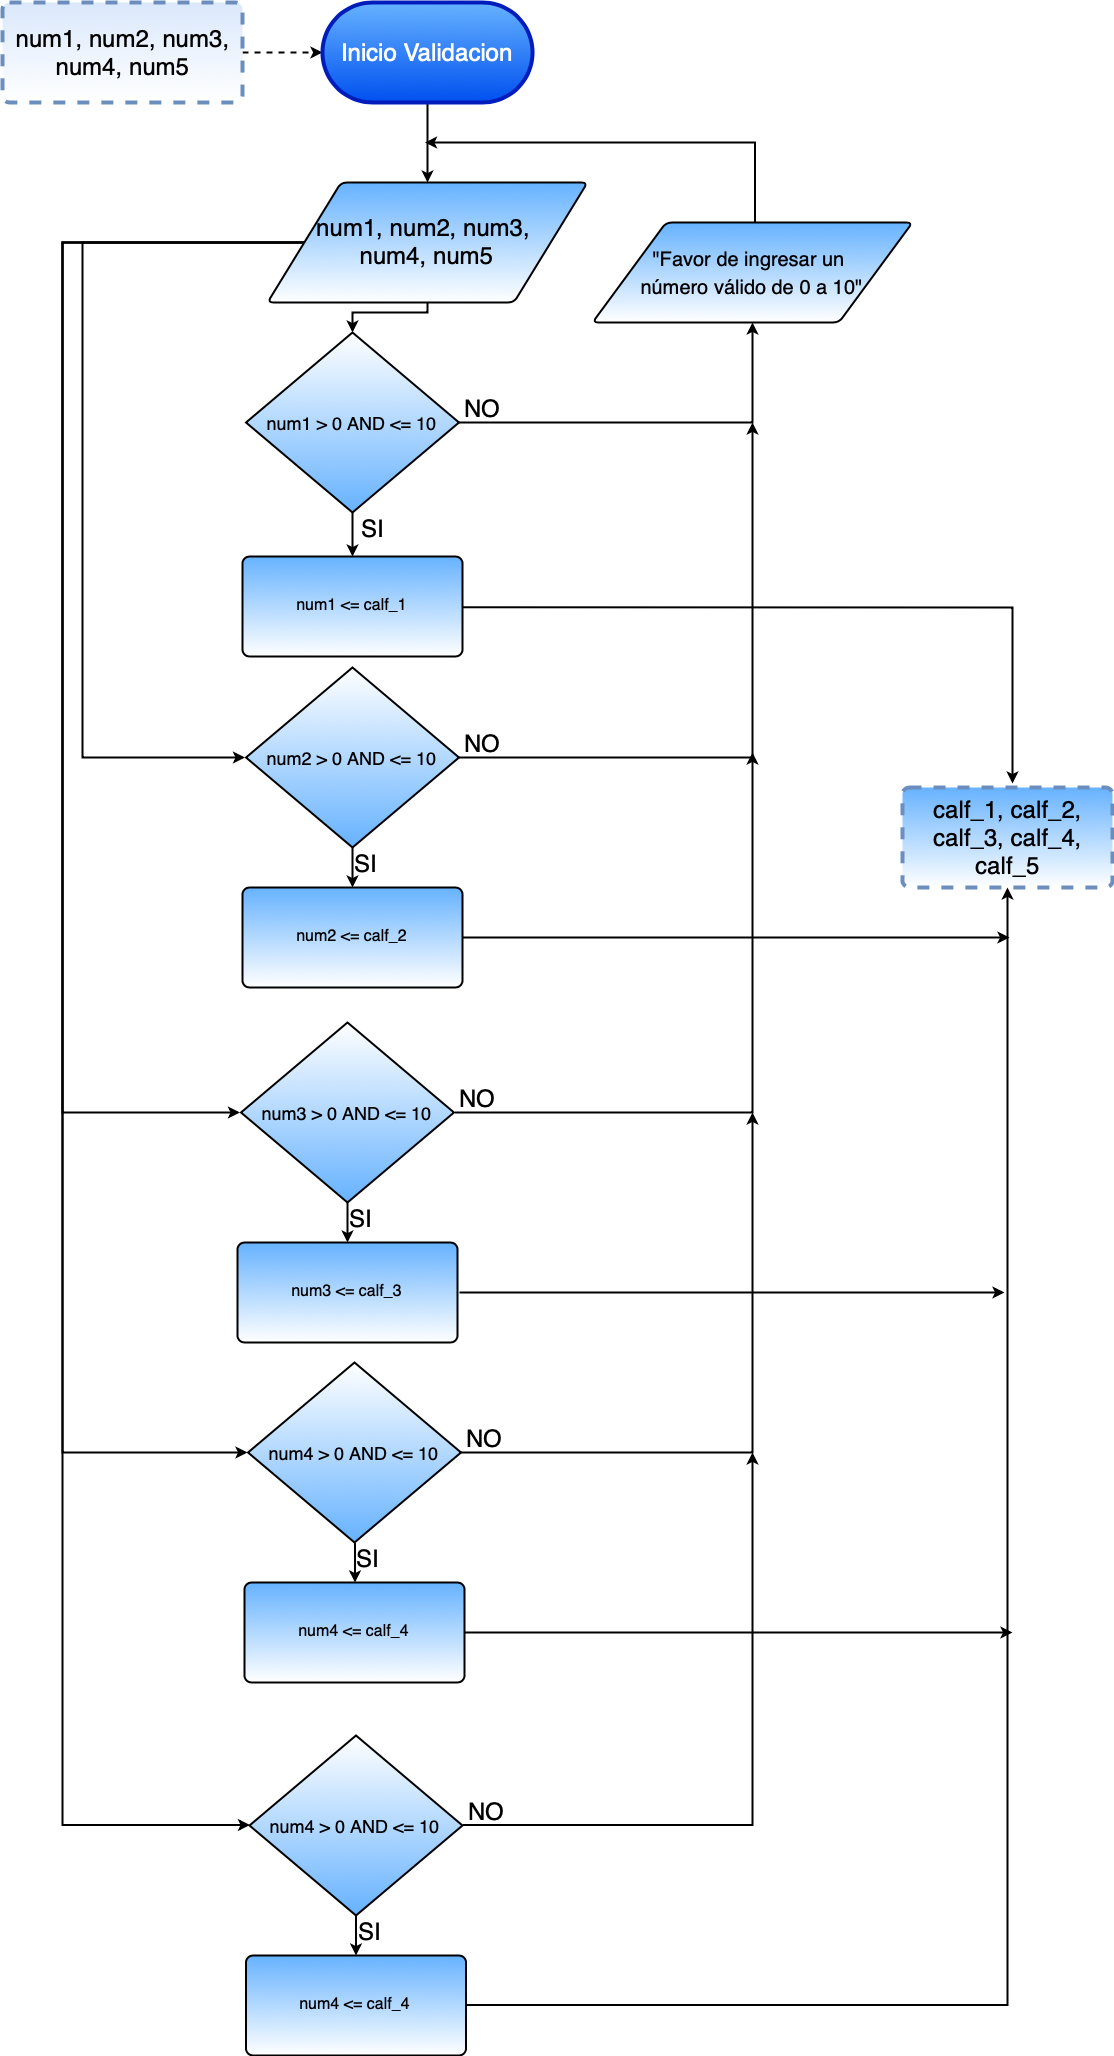

The diagram above was exported from draw.io. Its source (the exported page's mxGraphModel, read from the mxfile embedded in the PNG):
<mxGraphModel dx="2075" dy="1760" grid="1" gridSize="10" guides="1" tooltips="1" connect="1" arrows="1" fold="1" page="1" pageScale="1" pageWidth="827" pageHeight="1169" math="0" shadow="0">
  <root>
    <mxCell id="0" />
    <mxCell id="1" parent="0" />
    <mxCell id="3ZCFLqAC86FZ9CWjE5m1-12" value="" style="edgeStyle=orthogonalEdgeStyle;rounded=0;orthogonalLoop=1;jettySize=auto;html=1;fontSize=24;dashed=1;strokeWidth=2;" parent="1" source="3ZCFLqAC86FZ9CWjE5m1-3" target="3ZCFLqAC86FZ9CWjE5m1-4" edge="1">
      <mxGeometry relative="1" as="geometry" />
    </mxCell>
    <mxCell id="3ZCFLqAC86FZ9CWjE5m1-3" value="&lt;font style=&quot;font-size: 24px&quot;&gt;num1, num2, num3, num4, num5&lt;/font&gt;" style="rounded=1;whiteSpace=wrap;html=1;absoluteArcSize=1;arcSize=14;strokeWidth=4;dashed=1;strokeColor=#6c8ebf;fillColor=#dae8fc;gradientColor=#ffffff;" parent="1" vertex="1">
      <mxGeometry x="20" y="20" width="240" height="100" as="geometry" />
    </mxCell>
    <mxCell id="3ZCFLqAC86FZ9CWjE5m1-10" value="" style="edgeStyle=orthogonalEdgeStyle;rounded=0;orthogonalLoop=1;jettySize=auto;html=1;fontSize=24;strokeWidth=2;" parent="1" source="3ZCFLqAC86FZ9CWjE5m1-4" edge="1">
      <mxGeometry relative="1" as="geometry">
        <mxPoint x="445" y="200" as="targetPoint" />
      </mxGeometry>
    </mxCell>
    <mxCell id="3ZCFLqAC86FZ9CWjE5m1-4" value="&lt;font style=&quot;font-size: 24px&quot;&gt;Inicio Validacion&lt;/font&gt;" style="html=1;dashed=0;whitespace=wrap;shape=mxgraph.dfd.start;strokeColor=#001DBC;strokeWidth=4;fillColor=#0050ef;fontColor=#ffffff;gradientColor=#66B2FF;gradientDirection=north;" parent="1" vertex="1">
      <mxGeometry x="340" y="20" width="210" height="100" as="geometry" />
    </mxCell>
    <mxCell id="nJLflWttON_dn4-5fP9y-6" value="" style="edgeStyle=orthogonalEdgeStyle;rounded=0;orthogonalLoop=1;jettySize=auto;html=1;strokeWidth=2;fontSize=24;" edge="1" parent="1" source="3ZCFLqAC86FZ9CWjE5m1-9" target="nJLflWttON_dn4-5fP9y-5">
      <mxGeometry relative="1" as="geometry" />
    </mxCell>
    <mxCell id="nJLflWttON_dn4-5fP9y-7" value="" style="edgeStyle=orthogonalEdgeStyle;rounded=0;orthogonalLoop=1;jettySize=auto;html=1;strokeWidth=2;fontSize=24;" edge="1" parent="1" source="3ZCFLqAC86FZ9CWjE5m1-9" target="nJLflWttON_dn4-5fP9y-2">
      <mxGeometry relative="1" as="geometry" />
    </mxCell>
    <mxCell id="3ZCFLqAC86FZ9CWjE5m1-9" value="&lt;font style=&quot;font-size: 18px&quot;&gt;num1 &amp;gt; 0 AND &amp;lt;= 10&lt;/font&gt;" style="strokeWidth=2;html=1;shape=mxgraph.flowchart.decision;whiteSpace=wrap;gradientColor=#66B2FF;fontSize=24;" parent="1" vertex="1">
      <mxGeometry x="263.5" y="350" width="213" height="180" as="geometry" />
    </mxCell>
    <mxCell id="3ZCFLqAC86FZ9CWjE5m1-23" value="SI" style="text;html=1;resizable=0;points=[];autosize=1;align=left;verticalAlign=top;spacingTop=-4;fontSize=24;" parent="1" vertex="1">
      <mxGeometry x="377" y="530" width="40" height="30" as="geometry" />
    </mxCell>
    <mxCell id="3ZCFLqAC86FZ9CWjE5m1-25" value="calf_1, calf_2, calf_3, calf_4, calf_5" style="rounded=1;whiteSpace=wrap;html=1;absoluteArcSize=1;arcSize=14;strokeWidth=4;fontSize=24;fillColor=#66B2FF;strokeColor=#6c8ebf;gradientColor=#ffffff;dashed=1;" parent="1" vertex="1">
      <mxGeometry x="920" y="805" width="210" height="100" as="geometry" />
    </mxCell>
    <mxCell id="nJLflWttON_dn4-5fP9y-8" style="edgeStyle=orthogonalEdgeStyle;rounded=0;orthogonalLoop=1;jettySize=auto;html=1;strokeWidth=2;fontSize=24;" edge="1" parent="1">
      <mxGeometry relative="1" as="geometry">
        <mxPoint x="443" y="160" as="targetPoint" />
        <mxPoint x="772.8823529411766" y="240" as="sourcePoint" />
        <Array as="points">
          <mxPoint x="773" y="160" />
          <mxPoint x="453" y="160" />
        </Array>
      </mxGeometry>
    </mxCell>
    <mxCell id="nJLflWttON_dn4-5fP9y-2" value="&lt;font style=&quot;font-size: 20px&quot;&gt;&quot;Favor de ingresar un &lt;br&gt;número válido de 0 a 10&quot;&lt;/font&gt;" style="verticalLabelPosition=middle;verticalAlign=middle;html=1;strokeWidth=2;shape=parallelogram;perimeter=parallelogramPerimeter;whiteSpace=wrap;rounded=1;arcSize=12;size=0.23;fillColor=#66B2FF;gradientColor=#ffffff;fontSize=24;labelPosition=center;align=center;" vertex="1" parent="1">
      <mxGeometry x="610" y="240" width="320" height="100" as="geometry" />
    </mxCell>
    <mxCell id="nJLflWttON_dn4-5fP9y-49" style="edgeStyle=orthogonalEdgeStyle;rounded=0;orthogonalLoop=1;jettySize=auto;html=1;strokeWidth=2;fontSize=24;" edge="1" parent="1">
      <mxGeometry relative="1" as="geometry">
        <mxPoint x="1030" y="801" as="targetPoint" />
        <mxPoint x="480" y="624.7647058823529" as="sourcePoint" />
      </mxGeometry>
    </mxCell>
    <mxCell id="nJLflWttON_dn4-5fP9y-5" value="&lt;font size=&quot;3&quot;&gt;num1 &amp;lt;= calf_1&lt;/font&gt;" style="rounded=1;whiteSpace=wrap;html=1;absoluteArcSize=1;arcSize=14;strokeWidth=2;fillColor=#66B2FF;gradientColor=#ffffff;" vertex="1" parent="1">
      <mxGeometry x="260" y="574" width="220" height="100" as="geometry" />
    </mxCell>
    <mxCell id="nJLflWttON_dn4-5fP9y-9" value="" style="edgeStyle=orthogonalEdgeStyle;rounded=0;orthogonalLoop=1;jettySize=auto;html=1;strokeWidth=2;fontSize=24;" edge="1" parent="1" source="nJLflWttON_dn4-5fP9y-11" target="nJLflWttON_dn4-5fP9y-14">
      <mxGeometry relative="1" as="geometry" />
    </mxCell>
    <mxCell id="nJLflWttON_dn4-5fP9y-19" style="edgeStyle=orthogonalEdgeStyle;rounded=0;orthogonalLoop=1;jettySize=auto;html=1;strokeWidth=2;fontSize=24;" edge="1" parent="1" source="nJLflWttON_dn4-5fP9y-11">
      <mxGeometry relative="1" as="geometry">
        <mxPoint x="770" y="440" as="targetPoint" />
      </mxGeometry>
    </mxCell>
    <mxCell id="nJLflWttON_dn4-5fP9y-11" value="&lt;font style=&quot;font-size: 18px&quot;&gt;num2 &amp;gt; 0 AND &amp;lt;= 10&lt;/font&gt;" style="strokeWidth=2;html=1;shape=mxgraph.flowchart.decision;whiteSpace=wrap;gradientColor=#66B2FF;fontSize=24;" vertex="1" parent="1">
      <mxGeometry x="263.5" y="685" width="213" height="180" as="geometry" />
    </mxCell>
    <mxCell id="nJLflWttON_dn4-5fP9y-12" value="SI" style="text;html=1;resizable=0;points=[];autosize=1;align=left;verticalAlign=top;spacingTop=-4;fontSize=24;" vertex="1" parent="1">
      <mxGeometry x="370" y="865" width="40" height="30" as="geometry" />
    </mxCell>
    <mxCell id="nJLflWttON_dn4-5fP9y-48" style="edgeStyle=orthogonalEdgeStyle;rounded=0;orthogonalLoop=1;jettySize=auto;html=1;strokeWidth=2;fontSize=24;" edge="1" parent="1">
      <mxGeometry relative="1" as="geometry">
        <mxPoint x="1027" y="955" as="targetPoint" />
        <mxPoint x="477" y="955" as="sourcePoint" />
      </mxGeometry>
    </mxCell>
    <mxCell id="nJLflWttON_dn4-5fP9y-14" value="&lt;font size=&quot;3&quot;&gt;num2 &amp;lt;= calf_2&lt;/font&gt;" style="rounded=1;whiteSpace=wrap;html=1;absoluteArcSize=1;arcSize=14;strokeWidth=2;fillColor=#66B2FF;gradientColor=#ffffff;" vertex="1" parent="1">
      <mxGeometry x="260" y="905" width="220" height="100" as="geometry" />
    </mxCell>
    <mxCell id="nJLflWttON_dn4-5fP9y-17" style="edgeStyle=orthogonalEdgeStyle;rounded=0;orthogonalLoop=1;jettySize=auto;html=1;entryX=0;entryY=0.5;entryDx=0;entryDy=0;entryPerimeter=0;strokeWidth=2;fontSize=24;" edge="1" parent="1" source="nJLflWttON_dn4-5fP9y-16" target="nJLflWttON_dn4-5fP9y-11">
      <mxGeometry relative="1" as="geometry">
        <Array as="points">
          <mxPoint x="100" y="260" />
          <mxPoint x="100" y="776" />
        </Array>
      </mxGeometry>
    </mxCell>
    <mxCell id="nJLflWttON_dn4-5fP9y-18" style="edgeStyle=orthogonalEdgeStyle;rounded=0;orthogonalLoop=1;jettySize=auto;html=1;entryX=0.5;entryY=0;entryDx=0;entryDy=0;entryPerimeter=0;strokeWidth=2;fontSize=24;" edge="1" parent="1" source="nJLflWttON_dn4-5fP9y-16" target="3ZCFLqAC86FZ9CWjE5m1-9">
      <mxGeometry relative="1" as="geometry">
        <Array as="points">
          <mxPoint x="445" y="330" />
          <mxPoint x="370" y="330" />
        </Array>
      </mxGeometry>
    </mxCell>
    <mxCell id="nJLflWttON_dn4-5fP9y-29" style="edgeStyle=orthogonalEdgeStyle;rounded=0;orthogonalLoop=1;jettySize=auto;html=1;exitX=0;exitY=0.5;exitDx=0;exitDy=0;entryX=0;entryY=0.5;entryDx=0;entryDy=0;entryPerimeter=0;strokeWidth=2;fontSize=24;" edge="1" parent="1" source="nJLflWttON_dn4-5fP9y-16" target="nJLflWttON_dn4-5fP9y-25">
      <mxGeometry relative="1" as="geometry">
        <Array as="points">
          <mxPoint x="80" y="260" />
          <mxPoint x="80" y="1130" />
        </Array>
      </mxGeometry>
    </mxCell>
    <mxCell id="nJLflWttON_dn4-5fP9y-37" style="edgeStyle=orthogonalEdgeStyle;rounded=0;orthogonalLoop=1;jettySize=auto;html=1;exitX=0;exitY=0.5;exitDx=0;exitDy=0;entryX=0;entryY=0.5;entryDx=0;entryDy=0;entryPerimeter=0;strokeWidth=2;fontSize=24;" edge="1" parent="1" source="nJLflWttON_dn4-5fP9y-16" target="nJLflWttON_dn4-5fP9y-32">
      <mxGeometry relative="1" as="geometry">
        <Array as="points">
          <mxPoint x="80" y="260" />
          <mxPoint x="80" y="1470" />
        </Array>
      </mxGeometry>
    </mxCell>
    <mxCell id="nJLflWttON_dn4-5fP9y-43" style="edgeStyle=orthogonalEdgeStyle;rounded=0;orthogonalLoop=1;jettySize=auto;html=1;exitX=0;exitY=0.5;exitDx=0;exitDy=0;entryX=0;entryY=0.5;entryDx=0;entryDy=0;entryPerimeter=0;strokeWidth=2;fontSize=24;" edge="1" parent="1" source="nJLflWttON_dn4-5fP9y-16" target="nJLflWttON_dn4-5fP9y-39">
      <mxGeometry relative="1" as="geometry">
        <Array as="points">
          <mxPoint x="80" y="260" />
          <mxPoint x="80" y="1843" />
        </Array>
      </mxGeometry>
    </mxCell>
    <mxCell id="nJLflWttON_dn4-5fP9y-16" value="num1, num2, num3, &lt;br&gt;num4, num5" style="verticalLabelPosition=middle;verticalAlign=middle;html=1;strokeWidth=2;shape=parallelogram;perimeter=parallelogramPerimeter;whiteSpace=wrap;rounded=1;arcSize=12;size=0.23;fillColor=#66B2FF;gradientColor=#ffffff;fontSize=24;labelPosition=center;align=center;" vertex="1" parent="1">
      <mxGeometry x="285" y="200" width="320" height="120" as="geometry" />
    </mxCell>
    <mxCell id="nJLflWttON_dn4-5fP9y-20" value="NO" style="text;html=1;resizable=0;points=[];autosize=1;align=left;verticalAlign=top;spacingTop=-4;fontSize=24;" vertex="1" parent="1">
      <mxGeometry x="480" y="745" width="50" height="30" as="geometry" />
    </mxCell>
    <mxCell id="nJLflWttON_dn4-5fP9y-23" value="NO" style="text;html=1;resizable=0;points=[];autosize=1;align=left;verticalAlign=top;spacingTop=-4;fontSize=24;" vertex="1" parent="1">
      <mxGeometry x="480" y="410" width="50" height="30" as="geometry" />
    </mxCell>
    <mxCell id="nJLflWttON_dn4-5fP9y-24" value="" style="edgeStyle=orthogonalEdgeStyle;rounded=0;orthogonalLoop=1;jettySize=auto;html=1;strokeWidth=2;fontSize=24;" edge="1" parent="1" source="nJLflWttON_dn4-5fP9y-25" target="nJLflWttON_dn4-5fP9y-27">
      <mxGeometry relative="1" as="geometry" />
    </mxCell>
    <mxCell id="nJLflWttON_dn4-5fP9y-30" style="edgeStyle=orthogonalEdgeStyle;rounded=0;orthogonalLoop=1;jettySize=auto;html=1;exitX=1;exitY=0.5;exitDx=0;exitDy=0;exitPerimeter=0;strokeWidth=2;fontSize=24;" edge="1" parent="1" source="nJLflWttON_dn4-5fP9y-25">
      <mxGeometry relative="1" as="geometry">
        <mxPoint x="770" y="770" as="targetPoint" />
      </mxGeometry>
    </mxCell>
    <mxCell id="nJLflWttON_dn4-5fP9y-25" value="&lt;font style=&quot;font-size: 18px&quot;&gt;num3 &amp;gt; 0 AND &amp;lt;= 10&lt;/font&gt;" style="strokeWidth=2;html=1;shape=mxgraph.flowchart.decision;whiteSpace=wrap;gradientColor=#66B2FF;fontSize=24;" vertex="1" parent="1">
      <mxGeometry x="258.5" y="1040" width="213" height="180" as="geometry" />
    </mxCell>
    <mxCell id="nJLflWttON_dn4-5fP9y-26" value="SI" style="text;html=1;resizable=0;points=[];autosize=1;align=left;verticalAlign=top;spacingTop=-4;fontSize=24;" vertex="1" parent="1">
      <mxGeometry x="365" y="1220" width="40" height="30" as="geometry" />
    </mxCell>
    <mxCell id="nJLflWttON_dn4-5fP9y-47" style="edgeStyle=orthogonalEdgeStyle;rounded=0;orthogonalLoop=1;jettySize=auto;html=1;strokeWidth=2;fontSize=24;" edge="1" parent="1">
      <mxGeometry relative="1" as="geometry">
        <mxPoint x="1022" y="1310" as="targetPoint" />
        <mxPoint x="477" y="1310" as="sourcePoint" />
      </mxGeometry>
    </mxCell>
    <mxCell id="nJLflWttON_dn4-5fP9y-27" value="&lt;font size=&quot;3&quot;&gt;num3 &amp;lt;= calf_3&lt;/font&gt;" style="rounded=1;whiteSpace=wrap;html=1;absoluteArcSize=1;arcSize=14;strokeWidth=2;fillColor=#66B2FF;gradientColor=#ffffff;" vertex="1" parent="1">
      <mxGeometry x="255" y="1260" width="220" height="100" as="geometry" />
    </mxCell>
    <mxCell id="nJLflWttON_dn4-5fP9y-28" value="NO" style="text;html=1;resizable=0;points=[];autosize=1;align=left;verticalAlign=top;spacingTop=-4;fontSize=24;" vertex="1" parent="1">
      <mxGeometry x="475" y="1100" width="50" height="30" as="geometry" />
    </mxCell>
    <mxCell id="nJLflWttON_dn4-5fP9y-31" value="" style="edgeStyle=orthogonalEdgeStyle;rounded=0;orthogonalLoop=1;jettySize=auto;html=1;strokeWidth=2;fontSize=24;" edge="1" parent="1" source="nJLflWttON_dn4-5fP9y-32" target="nJLflWttON_dn4-5fP9y-34">
      <mxGeometry relative="1" as="geometry" />
    </mxCell>
    <mxCell id="nJLflWttON_dn4-5fP9y-36" style="edgeStyle=orthogonalEdgeStyle;rounded=0;orthogonalLoop=1;jettySize=auto;html=1;exitX=1;exitY=0.5;exitDx=0;exitDy=0;exitPerimeter=0;strokeWidth=2;fontSize=24;" edge="1" parent="1" source="nJLflWttON_dn4-5fP9y-32">
      <mxGeometry relative="1" as="geometry">
        <mxPoint x="770" y="1130" as="targetPoint" />
      </mxGeometry>
    </mxCell>
    <mxCell id="nJLflWttON_dn4-5fP9y-32" value="&lt;font style=&quot;font-size: 18px&quot;&gt;num4 &amp;gt; 0 AND &amp;lt;= 10&lt;/font&gt;" style="strokeWidth=2;html=1;shape=mxgraph.flowchart.decision;whiteSpace=wrap;gradientColor=#66B2FF;fontSize=24;" vertex="1" parent="1">
      <mxGeometry x="265.5" y="1380" width="213" height="180" as="geometry" />
    </mxCell>
    <mxCell id="nJLflWttON_dn4-5fP9y-33" value="SI" style="text;html=1;resizable=0;points=[];autosize=1;align=left;verticalAlign=top;spacingTop=-4;fontSize=24;" vertex="1" parent="1">
      <mxGeometry x="372" y="1560" width="40" height="30" as="geometry" />
    </mxCell>
    <mxCell id="nJLflWttON_dn4-5fP9y-46" style="edgeStyle=orthogonalEdgeStyle;rounded=0;orthogonalLoop=1;jettySize=auto;html=1;strokeWidth=2;fontSize=24;" edge="1" parent="1" source="nJLflWttON_dn4-5fP9y-34">
      <mxGeometry relative="1" as="geometry">
        <mxPoint x="1030" y="1649.9999999999995" as="targetPoint" />
      </mxGeometry>
    </mxCell>
    <mxCell id="nJLflWttON_dn4-5fP9y-34" value="&lt;font size=&quot;3&quot;&gt;num4 &amp;lt;= calf_4&lt;/font&gt;" style="rounded=1;whiteSpace=wrap;html=1;absoluteArcSize=1;arcSize=14;strokeWidth=2;fillColor=#66B2FF;gradientColor=#ffffff;" vertex="1" parent="1">
      <mxGeometry x="262" y="1600" width="220" height="100" as="geometry" />
    </mxCell>
    <mxCell id="nJLflWttON_dn4-5fP9y-35" value="NO" style="text;html=1;resizable=0;points=[];autosize=1;align=left;verticalAlign=top;spacingTop=-4;fontSize=24;" vertex="1" parent="1">
      <mxGeometry x="482" y="1440" width="50" height="30" as="geometry" />
    </mxCell>
    <mxCell id="nJLflWttON_dn4-5fP9y-38" value="" style="edgeStyle=orthogonalEdgeStyle;rounded=0;orthogonalLoop=1;jettySize=auto;html=1;strokeWidth=2;fontSize=24;" edge="1" parent="1" source="nJLflWttON_dn4-5fP9y-39" target="nJLflWttON_dn4-5fP9y-41">
      <mxGeometry relative="1" as="geometry" />
    </mxCell>
    <mxCell id="nJLflWttON_dn4-5fP9y-44" style="edgeStyle=orthogonalEdgeStyle;rounded=0;orthogonalLoop=1;jettySize=auto;html=1;exitX=1;exitY=0.5;exitDx=0;exitDy=0;exitPerimeter=0;strokeWidth=2;fontSize=24;" edge="1" parent="1" source="nJLflWttON_dn4-5fP9y-39">
      <mxGeometry relative="1" as="geometry">
        <mxPoint x="770" y="1470" as="targetPoint" />
      </mxGeometry>
    </mxCell>
    <mxCell id="nJLflWttON_dn4-5fP9y-39" value="&lt;font style=&quot;font-size: 18px&quot;&gt;num4 &amp;gt; 0 AND &amp;lt;= 10&lt;/font&gt;" style="strokeWidth=2;html=1;shape=mxgraph.flowchart.decision;whiteSpace=wrap;gradientColor=#66B2FF;fontSize=24;" vertex="1" parent="1">
      <mxGeometry x="267" y="1753" width="213" height="180" as="geometry" />
    </mxCell>
    <mxCell id="nJLflWttON_dn4-5fP9y-40" value="SI" style="text;html=1;resizable=0;points=[];autosize=1;align=left;verticalAlign=top;spacingTop=-4;fontSize=24;" vertex="1" parent="1">
      <mxGeometry x="373.5" y="1933" width="40" height="30" as="geometry" />
    </mxCell>
    <mxCell id="nJLflWttON_dn4-5fP9y-45" style="edgeStyle=orthogonalEdgeStyle;rounded=0;orthogonalLoop=1;jettySize=auto;html=1;strokeWidth=2;fontSize=24;" edge="1" parent="1" source="nJLflWttON_dn4-5fP9y-41" target="3ZCFLqAC86FZ9CWjE5m1-25">
      <mxGeometry relative="1" as="geometry" />
    </mxCell>
    <mxCell id="nJLflWttON_dn4-5fP9y-41" value="&lt;font size=&quot;3&quot;&gt;num4 &amp;lt;= calf_4&lt;/font&gt;" style="rounded=1;whiteSpace=wrap;html=1;absoluteArcSize=1;arcSize=14;strokeWidth=2;fillColor=#66B2FF;gradientColor=#ffffff;" vertex="1" parent="1">
      <mxGeometry x="263.5" y="1973" width="220" height="100" as="geometry" />
    </mxCell>
    <mxCell id="nJLflWttON_dn4-5fP9y-42" value="NO" style="text;html=1;resizable=0;points=[];autosize=1;align=left;verticalAlign=top;spacingTop=-4;fontSize=24;" vertex="1" parent="1">
      <mxGeometry x="483.5" y="1813" width="50" height="30" as="geometry" />
    </mxCell>
  </root>
</mxGraphModel>